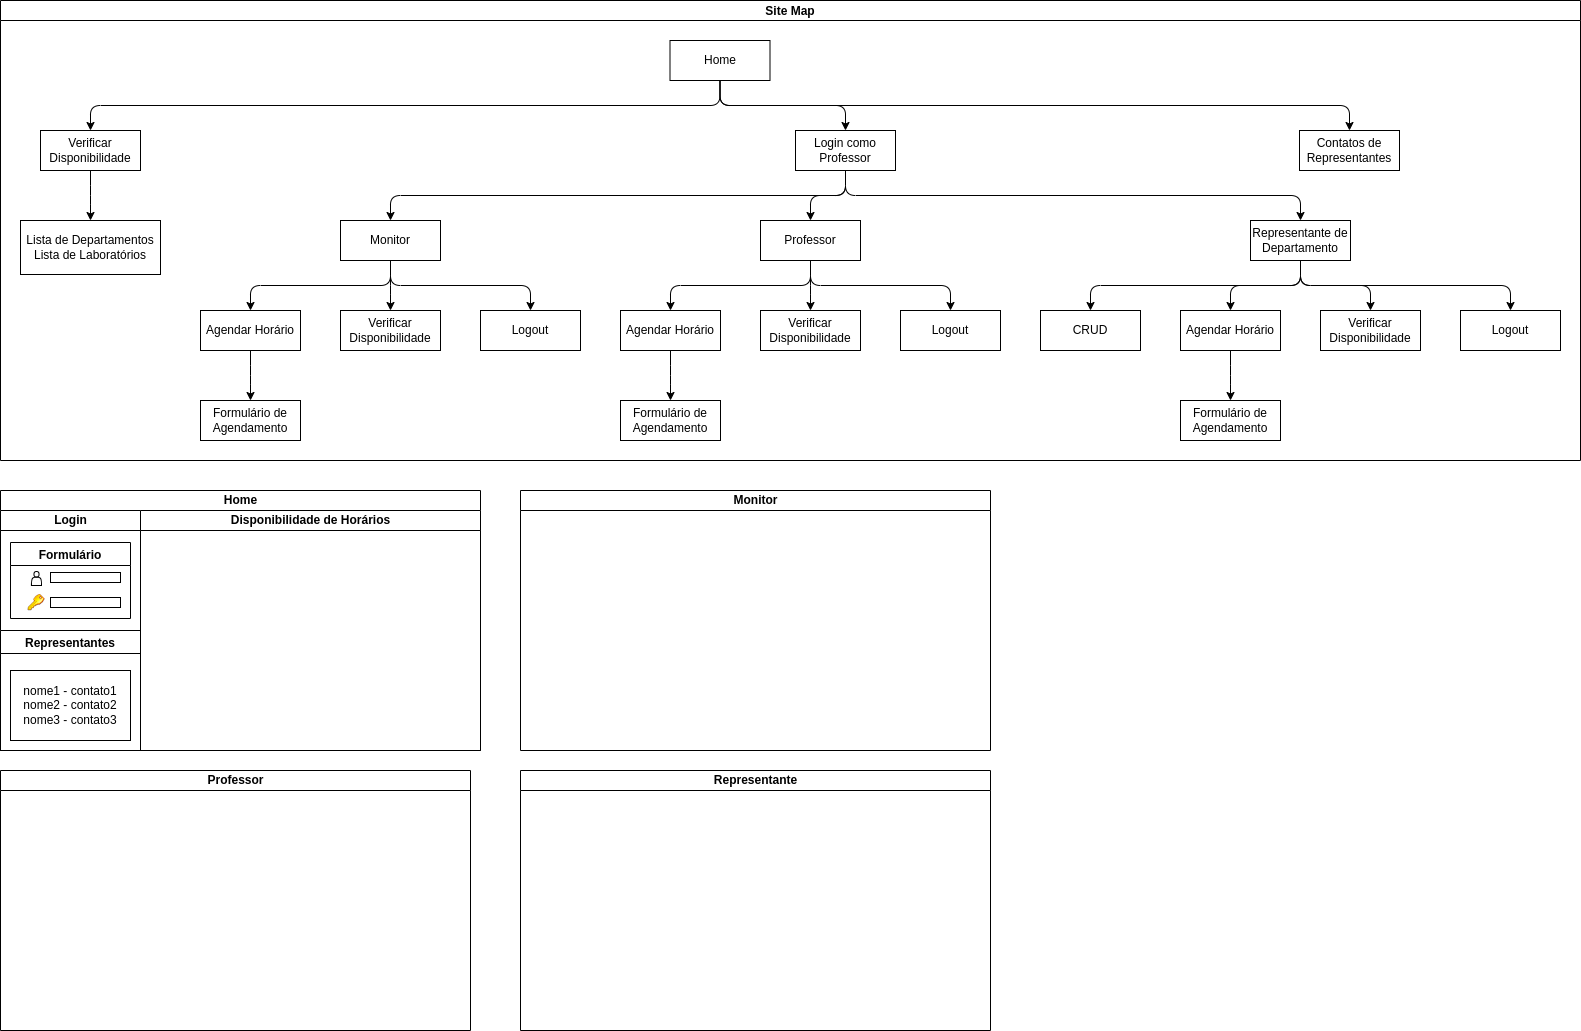

The diagram above was exported from draw.io. Its source (the exported page's mxGraphModel, read from the mxfile embedded in the PNG):
<mxGraphModel dx="820" dy="664" grid="1" gridSize="10" guides="1" tooltips="1" connect="1" arrows="1" fold="1" page="1" pageScale="1" pageWidth="826" pageHeight="1169" math="0" shadow="0">
  <root>
    <mxCell id="0" />
    <mxCell id="1" parent="0" />
    <mxCell id="USEnChgPxrIuFH3pkJC6-1" value="Site Map" style="swimlane;startSize=20;horizontal=1;childLayout=treeLayout;horizontalTree=0;resizable=0;containerType=tree;fontSize=12;" vertex="1" parent="1">
      <mxGeometry x="50" y="30" width="1580" height="460" as="geometry" />
    </mxCell>
    <mxCell id="USEnChgPxrIuFH3pkJC6-2" value="Home" style="whiteSpace=wrap;html=1;" vertex="1" parent="USEnChgPxrIuFH3pkJC6-1">
      <mxGeometry x="669.5" y="40" width="100" height="40" as="geometry" />
    </mxCell>
    <mxCell id="USEnChgPxrIuFH3pkJC6-3" value="Verificar Disponibilidade" style="whiteSpace=wrap;html=1;" vertex="1" parent="USEnChgPxrIuFH3pkJC6-1">
      <mxGeometry x="40" y="130" width="100" height="40" as="geometry" />
    </mxCell>
    <mxCell id="USEnChgPxrIuFH3pkJC6-4" value="" style="edgeStyle=elbowEdgeStyle;elbow=vertical;html=1;rounded=1;curved=0;sourcePerimeterSpacing=0;targetPerimeterSpacing=0;startSize=6;endSize=6;" edge="1" parent="USEnChgPxrIuFH3pkJC6-1" source="USEnChgPxrIuFH3pkJC6-2" target="USEnChgPxrIuFH3pkJC6-3">
      <mxGeometry relative="1" as="geometry" />
    </mxCell>
    <mxCell id="USEnChgPxrIuFH3pkJC6-25" value="" style="edgeStyle=elbowEdgeStyle;elbow=vertical;html=1;rounded=1;curved=0;sourcePerimeterSpacing=0;targetPerimeterSpacing=0;startSize=6;endSize=6;" edge="1" target="USEnChgPxrIuFH3pkJC6-26" source="USEnChgPxrIuFH3pkJC6-3" parent="USEnChgPxrIuFH3pkJC6-1">
      <mxGeometry relative="1" as="geometry">
        <mxPoint x="-3355" y="110" as="sourcePoint" />
      </mxGeometry>
    </mxCell>
    <mxCell id="USEnChgPxrIuFH3pkJC6-26" value="Lista de Departamentos&lt;br&gt;Lista de Laboratórios" style="whiteSpace=wrap;html=1;" vertex="1" parent="USEnChgPxrIuFH3pkJC6-1">
      <mxGeometry x="20" y="220" width="140" height="54" as="geometry" />
    </mxCell>
    <mxCell id="USEnChgPxrIuFH3pkJC6-31" value="" style="edgeStyle=elbowEdgeStyle;elbow=vertical;html=1;rounded=1;curved=0;sourcePerimeterSpacing=0;targetPerimeterSpacing=0;startSize=6;endSize=6;" edge="1" target="USEnChgPxrIuFH3pkJC6-32" source="USEnChgPxrIuFH3pkJC6-2" parent="USEnChgPxrIuFH3pkJC6-1">
      <mxGeometry relative="1" as="geometry">
        <mxPoint x="-3338" y="110" as="sourcePoint" />
      </mxGeometry>
    </mxCell>
    <mxCell id="USEnChgPxrIuFH3pkJC6-32" value="Login como Professor" style="whiteSpace=wrap;html=1;" vertex="1" parent="USEnChgPxrIuFH3pkJC6-1">
      <mxGeometry x="795" y="130" width="100" height="40" as="geometry" />
    </mxCell>
    <mxCell id="USEnChgPxrIuFH3pkJC6-37" value="" style="edgeStyle=elbowEdgeStyle;elbow=vertical;html=1;rounded=1;curved=0;sourcePerimeterSpacing=0;targetPerimeterSpacing=0;startSize=6;endSize=6;" edge="1" target="USEnChgPxrIuFH3pkJC6-38" source="USEnChgPxrIuFH3pkJC6-32" parent="USEnChgPxrIuFH3pkJC6-1">
      <mxGeometry relative="1" as="geometry">
        <mxPoint x="-2802" y="110" as="sourcePoint" />
      </mxGeometry>
    </mxCell>
    <mxCell id="USEnChgPxrIuFH3pkJC6-38" value="Monitor" style="whiteSpace=wrap;html=1;" vertex="1" parent="USEnChgPxrIuFH3pkJC6-1">
      <mxGeometry x="340" y="220" width="100" height="40" as="geometry" />
    </mxCell>
    <mxCell id="USEnChgPxrIuFH3pkJC6-41" value="" style="edgeStyle=elbowEdgeStyle;elbow=vertical;html=1;rounded=1;curved=0;sourcePerimeterSpacing=0;targetPerimeterSpacing=0;startSize=6;endSize=6;" edge="1" target="USEnChgPxrIuFH3pkJC6-42" source="USEnChgPxrIuFH3pkJC6-32" parent="USEnChgPxrIuFH3pkJC6-1">
      <mxGeometry relative="1" as="geometry">
        <mxPoint x="-2724" y="200" as="sourcePoint" />
      </mxGeometry>
    </mxCell>
    <mxCell id="USEnChgPxrIuFH3pkJC6-42" value="Professor" style="whiteSpace=wrap;html=1;" vertex="1" parent="USEnChgPxrIuFH3pkJC6-1">
      <mxGeometry x="760" y="220" width="100" height="40" as="geometry" />
    </mxCell>
    <mxCell id="USEnChgPxrIuFH3pkJC6-43" value="" style="edgeStyle=elbowEdgeStyle;elbow=vertical;html=1;rounded=1;curved=0;sourcePerimeterSpacing=0;targetPerimeterSpacing=0;startSize=6;endSize=6;" edge="1" target="USEnChgPxrIuFH3pkJC6-44" source="USEnChgPxrIuFH3pkJC6-32" parent="USEnChgPxrIuFH3pkJC6-1">
      <mxGeometry relative="1" as="geometry">
        <mxPoint x="-2412" y="200" as="sourcePoint" />
      </mxGeometry>
    </mxCell>
    <mxCell id="USEnChgPxrIuFH3pkJC6-44" value="Representante de Departamento" style="whiteSpace=wrap;html=1;" vertex="1" parent="USEnChgPxrIuFH3pkJC6-1">
      <mxGeometry x="1250" y="220" width="100" height="40" as="geometry" />
    </mxCell>
    <mxCell id="USEnChgPxrIuFH3pkJC6-45" value="" style="edgeStyle=elbowEdgeStyle;elbow=vertical;html=1;rounded=1;curved=0;sourcePerimeterSpacing=0;targetPerimeterSpacing=0;startSize=6;endSize=6;" edge="1" target="USEnChgPxrIuFH3pkJC6-46" source="USEnChgPxrIuFH3pkJC6-38" parent="USEnChgPxrIuFH3pkJC6-1">
      <mxGeometry relative="1" as="geometry">
        <mxPoint x="-1888" y="200" as="sourcePoint" />
      </mxGeometry>
    </mxCell>
    <mxCell id="USEnChgPxrIuFH3pkJC6-46" value="Agendar Horário" style="whiteSpace=wrap;html=1;" vertex="1" parent="USEnChgPxrIuFH3pkJC6-1">
      <mxGeometry x="200" y="310" width="100" height="40" as="geometry" />
    </mxCell>
    <mxCell id="USEnChgPxrIuFH3pkJC6-47" value="" style="edgeStyle=elbowEdgeStyle;elbow=vertical;html=1;rounded=1;curved=0;sourcePerimeterSpacing=0;targetPerimeterSpacing=0;startSize=6;endSize=6;" edge="1" target="USEnChgPxrIuFH3pkJC6-48" source="USEnChgPxrIuFH3pkJC6-46" parent="USEnChgPxrIuFH3pkJC6-1">
      <mxGeometry relative="1" as="geometry">
        <mxPoint x="-2028" y="290" as="sourcePoint" />
      </mxGeometry>
    </mxCell>
    <mxCell id="USEnChgPxrIuFH3pkJC6-48" value="Formulário de Agendamento" style="whiteSpace=wrap;html=1;" vertex="1" parent="USEnChgPxrIuFH3pkJC6-1">
      <mxGeometry x="200" y="400" width="100" height="40" as="geometry" />
    </mxCell>
    <mxCell id="USEnChgPxrIuFH3pkJC6-49" value="" style="edgeStyle=elbowEdgeStyle;elbow=vertical;html=1;rounded=1;curved=0;sourcePerimeterSpacing=0;targetPerimeterSpacing=0;startSize=6;endSize=6;" edge="1" target="USEnChgPxrIuFH3pkJC6-50" source="USEnChgPxrIuFH3pkJC6-42" parent="USEnChgPxrIuFH3pkJC6-1">
      <mxGeometry relative="1" as="geometry">
        <mxPoint x="-1958" y="200" as="sourcePoint" />
      </mxGeometry>
    </mxCell>
    <mxCell id="USEnChgPxrIuFH3pkJC6-50" value="Agendar Horário" style="whiteSpace=wrap;html=1;" vertex="1" parent="USEnChgPxrIuFH3pkJC6-1">
      <mxGeometry x="620" y="310" width="100" height="40" as="geometry" />
    </mxCell>
    <mxCell id="USEnChgPxrIuFH3pkJC6-51" value="" style="edgeStyle=elbowEdgeStyle;elbow=vertical;html=1;rounded=1;curved=0;sourcePerimeterSpacing=0;targetPerimeterSpacing=0;startSize=6;endSize=6;" edge="1" target="USEnChgPxrIuFH3pkJC6-52" source="USEnChgPxrIuFH3pkJC6-50" parent="USEnChgPxrIuFH3pkJC6-1">
      <mxGeometry relative="1" as="geometry">
        <mxPoint x="-1958" y="290" as="sourcePoint" />
      </mxGeometry>
    </mxCell>
    <mxCell id="USEnChgPxrIuFH3pkJC6-52" value="Formulário de Agendamento" style="whiteSpace=wrap;html=1;" vertex="1" parent="USEnChgPxrIuFH3pkJC6-1">
      <mxGeometry x="620" y="400" width="100" height="40" as="geometry" />
    </mxCell>
    <mxCell id="USEnChgPxrIuFH3pkJC6-53" value="" style="edgeStyle=elbowEdgeStyle;elbow=vertical;html=1;rounded=1;curved=0;sourcePerimeterSpacing=0;targetPerimeterSpacing=0;startSize=6;endSize=6;" edge="1" target="USEnChgPxrIuFH3pkJC6-54" source="USEnChgPxrIuFH3pkJC6-44" parent="USEnChgPxrIuFH3pkJC6-1">
      <mxGeometry relative="1" as="geometry">
        <mxPoint x="-1958" y="200" as="sourcePoint" />
      </mxGeometry>
    </mxCell>
    <mxCell id="USEnChgPxrIuFH3pkJC6-54" value="CRUD" style="whiteSpace=wrap;html=1;" vertex="1" parent="USEnChgPxrIuFH3pkJC6-1">
      <mxGeometry x="1040" y="310" width="100" height="40" as="geometry" />
    </mxCell>
    <mxCell id="USEnChgPxrIuFH3pkJC6-55" value="" style="edgeStyle=elbowEdgeStyle;elbow=vertical;html=1;rounded=1;curved=0;sourcePerimeterSpacing=0;targetPerimeterSpacing=0;startSize=6;endSize=6;" edge="1" target="USEnChgPxrIuFH3pkJC6-56" source="USEnChgPxrIuFH3pkJC6-44" parent="USEnChgPxrIuFH3pkJC6-1">
      <mxGeometry relative="1" as="geometry">
        <mxPoint x="-1818" y="290" as="sourcePoint" />
      </mxGeometry>
    </mxCell>
    <mxCell id="USEnChgPxrIuFH3pkJC6-56" value="Agendar Horário" style="whiteSpace=wrap;html=1;" vertex="1" parent="USEnChgPxrIuFH3pkJC6-1">
      <mxGeometry x="1180" y="310" width="100" height="40" as="geometry" />
    </mxCell>
    <mxCell id="USEnChgPxrIuFH3pkJC6-59" value="" style="edgeStyle=elbowEdgeStyle;elbow=vertical;html=1;rounded=1;curved=0;sourcePerimeterSpacing=0;targetPerimeterSpacing=0;startSize=6;endSize=6;" edge="1" target="USEnChgPxrIuFH3pkJC6-60" source="USEnChgPxrIuFH3pkJC6-56" parent="USEnChgPxrIuFH3pkJC6-1">
      <mxGeometry relative="1" as="geometry">
        <mxPoint x="-1710.5" y="290" as="sourcePoint" />
      </mxGeometry>
    </mxCell>
    <mxCell id="USEnChgPxrIuFH3pkJC6-60" value="Formulário de Agendamento" style="whiteSpace=wrap;html=1;" vertex="1" parent="USEnChgPxrIuFH3pkJC6-1">
      <mxGeometry x="1180" y="400" width="100" height="40" as="geometry" />
    </mxCell>
    <mxCell id="USEnChgPxrIuFH3pkJC6-61" value="" style="edgeStyle=elbowEdgeStyle;elbow=vertical;html=1;rounded=1;curved=0;sourcePerimeterSpacing=0;targetPerimeterSpacing=0;startSize=6;endSize=6;" edge="1" target="USEnChgPxrIuFH3pkJC6-62" source="USEnChgPxrIuFH3pkJC6-38" parent="USEnChgPxrIuFH3pkJC6-1">
      <mxGeometry relative="1" as="geometry">
        <mxPoint x="-2060.5" y="290" as="sourcePoint" />
      </mxGeometry>
    </mxCell>
    <mxCell id="USEnChgPxrIuFH3pkJC6-62" value="Verificar Disponibilidade" style="whiteSpace=wrap;html=1;" vertex="1" parent="USEnChgPxrIuFH3pkJC6-1">
      <mxGeometry x="340" y="310" width="100" height="40" as="geometry" />
    </mxCell>
    <mxCell id="USEnChgPxrIuFH3pkJC6-63" value="" style="edgeStyle=elbowEdgeStyle;elbow=vertical;html=1;rounded=1;curved=0;sourcePerimeterSpacing=0;targetPerimeterSpacing=0;startSize=6;endSize=6;" edge="1" target="USEnChgPxrIuFH3pkJC6-64" source="USEnChgPxrIuFH3pkJC6-42" parent="USEnChgPxrIuFH3pkJC6-1">
      <mxGeometry relative="1" as="geometry">
        <mxPoint x="-1593" y="290" as="sourcePoint" />
      </mxGeometry>
    </mxCell>
    <mxCell id="USEnChgPxrIuFH3pkJC6-64" value="Verificar Disponibilidade" style="whiteSpace=wrap;html=1;" vertex="1" parent="USEnChgPxrIuFH3pkJC6-1">
      <mxGeometry x="760" y="310" width="100" height="40" as="geometry" />
    </mxCell>
    <mxCell id="USEnChgPxrIuFH3pkJC6-65" value="" style="edgeStyle=elbowEdgeStyle;elbow=vertical;html=1;rounded=1;curved=0;sourcePerimeterSpacing=0;targetPerimeterSpacing=0;startSize=6;endSize=6;" edge="1" target="USEnChgPxrIuFH3pkJC6-66" source="USEnChgPxrIuFH3pkJC6-44" parent="USEnChgPxrIuFH3pkJC6-1">
      <mxGeometry relative="1" as="geometry">
        <mxPoint x="-1003" y="290" as="sourcePoint" />
      </mxGeometry>
    </mxCell>
    <mxCell id="USEnChgPxrIuFH3pkJC6-66" value="Verificar Disponibilidade" style="whiteSpace=wrap;html=1;" vertex="1" parent="USEnChgPxrIuFH3pkJC6-1">
      <mxGeometry x="1320" y="310" width="100" height="40" as="geometry" />
    </mxCell>
    <mxCell id="USEnChgPxrIuFH3pkJC6-69" value="" style="edgeStyle=elbowEdgeStyle;elbow=vertical;html=1;rounded=1;curved=0;sourcePerimeterSpacing=0;targetPerimeterSpacing=0;startSize=6;endSize=6;" edge="1" target="USEnChgPxrIuFH3pkJC6-70" source="USEnChgPxrIuFH3pkJC6-2" parent="USEnChgPxrIuFH3pkJC6-1">
      <mxGeometry relative="1" as="geometry">
        <mxPoint x="-1537.5" y="110" as="sourcePoint" />
      </mxGeometry>
    </mxCell>
    <mxCell id="USEnChgPxrIuFH3pkJC6-70" value="Contatos de Representantes" style="whiteSpace=wrap;html=1;" vertex="1" parent="USEnChgPxrIuFH3pkJC6-1">
      <mxGeometry x="1299" y="130" width="100" height="40" as="geometry" />
    </mxCell>
    <mxCell id="USEnChgPxrIuFH3pkJC6-180" value="" style="edgeStyle=elbowEdgeStyle;elbow=vertical;html=1;rounded=1;curved=0;sourcePerimeterSpacing=0;targetPerimeterSpacing=0;startSize=6;endSize=6;" edge="1" target="USEnChgPxrIuFH3pkJC6-181" source="USEnChgPxrIuFH3pkJC6-42" parent="USEnChgPxrIuFH3pkJC6-1">
      <mxGeometry relative="1" as="geometry">
        <mxPoint x="-1008" y="290" as="sourcePoint" />
      </mxGeometry>
    </mxCell>
    <mxCell id="USEnChgPxrIuFH3pkJC6-181" value="Logout" style="whiteSpace=wrap;html=1;" vertex="1" parent="USEnChgPxrIuFH3pkJC6-1">
      <mxGeometry x="900" y="310" width="100" height="40" as="geometry" />
    </mxCell>
    <mxCell id="USEnChgPxrIuFH3pkJC6-182" value="" style="edgeStyle=elbowEdgeStyle;elbow=vertical;html=1;rounded=1;curved=0;sourcePerimeterSpacing=0;targetPerimeterSpacing=0;startSize=6;endSize=6;" edge="1" target="USEnChgPxrIuFH3pkJC6-183" source="USEnChgPxrIuFH3pkJC6-38" parent="USEnChgPxrIuFH3pkJC6-1">
      <mxGeometry relative="1" as="geometry">
        <mxPoint x="-799.5" y="290" as="sourcePoint" />
      </mxGeometry>
    </mxCell>
    <mxCell id="USEnChgPxrIuFH3pkJC6-183" value="Logout" style="whiteSpace=wrap;html=1;" vertex="1" parent="USEnChgPxrIuFH3pkJC6-1">
      <mxGeometry x="480" y="310" width="100" height="40" as="geometry" />
    </mxCell>
    <mxCell id="USEnChgPxrIuFH3pkJC6-184" value="" style="edgeStyle=elbowEdgeStyle;elbow=vertical;html=1;rounded=1;curved=0;sourcePerimeterSpacing=0;targetPerimeterSpacing=0;startSize=6;endSize=6;" edge="1" target="USEnChgPxrIuFH3pkJC6-185" source="USEnChgPxrIuFH3pkJC6-44" parent="USEnChgPxrIuFH3pkJC6-1">
      <mxGeometry relative="1" as="geometry">
        <mxPoint x="662" y="290" as="sourcePoint" />
      </mxGeometry>
    </mxCell>
    <mxCell id="USEnChgPxrIuFH3pkJC6-185" value="Logout" style="whiteSpace=wrap;html=1;" vertex="1" parent="USEnChgPxrIuFH3pkJC6-1">
      <mxGeometry x="1460" y="310" width="100" height="40" as="geometry" />
    </mxCell>
    <mxCell id="USEnChgPxrIuFH3pkJC6-104" value="Home" style="swimlane;childLayout=stackLayout;resizeParent=1;resizeParentMax=0;startSize=20;html=1;" vertex="1" parent="1">
      <mxGeometry x="50" y="520" width="480" height="260" as="geometry" />
    </mxCell>
    <mxCell id="USEnChgPxrIuFH3pkJC6-105" value="Login" style="swimlane;startSize=20;html=1;" vertex="1" parent="USEnChgPxrIuFH3pkJC6-104">
      <mxGeometry y="20" width="140" height="240" as="geometry" />
    </mxCell>
    <mxCell id="USEnChgPxrIuFH3pkJC6-115" value="Formulário" style="swimlane;" vertex="1" parent="USEnChgPxrIuFH3pkJC6-105">
      <mxGeometry x="10" y="32" width="120" height="76" as="geometry" />
    </mxCell>
    <mxCell id="USEnChgPxrIuFH3pkJC6-120" value="" style="shape=actor;whiteSpace=wrap;html=1;" vertex="1" parent="USEnChgPxrIuFH3pkJC6-115">
      <mxGeometry x="21" y="29" width="10" height="14" as="geometry" />
    </mxCell>
    <mxCell id="USEnChgPxrIuFH3pkJC6-122" value="" style="shape=image;html=1;verticalAlign=top;verticalLabelPosition=bottom;labelBackgroundColor=#ffffff;imageAspect=0;aspect=fixed;image=https://cdn1.iconfinder.com/data/icons/nuvola2/128x128/apps/password.png" vertex="1" parent="USEnChgPxrIuFH3pkJC6-115">
      <mxGeometry x="16" y="50" width="20" height="20" as="geometry" />
    </mxCell>
    <mxCell id="USEnChgPxrIuFH3pkJC6-123" value="" style="rounded=0;whiteSpace=wrap;html=1;" vertex="1" parent="USEnChgPxrIuFH3pkJC6-115">
      <mxGeometry x="40" y="30" width="70" height="10" as="geometry" />
    </mxCell>
    <mxCell id="USEnChgPxrIuFH3pkJC6-124" value="" style="rounded=0;whiteSpace=wrap;html=1;" vertex="1" parent="USEnChgPxrIuFH3pkJC6-115">
      <mxGeometry x="40" y="55" width="70" height="10" as="geometry" />
    </mxCell>
    <mxCell id="USEnChgPxrIuFH3pkJC6-119" value="Representantes" style="swimlane;" vertex="1" parent="USEnChgPxrIuFH3pkJC6-105">
      <mxGeometry y="120" width="140" height="120" as="geometry" />
    </mxCell>
    <mxCell id="USEnChgPxrIuFH3pkJC6-125" value="nome1 - contato1&lt;br&gt;nome2 - contato2&lt;br&gt;nome3 - contato3" style="rounded=0;whiteSpace=wrap;html=1;" vertex="1" parent="USEnChgPxrIuFH3pkJC6-119">
      <mxGeometry x="10" y="40" width="120" height="70" as="geometry" />
    </mxCell>
    <mxCell id="USEnChgPxrIuFH3pkJC6-107" value="Disponibilidade de Horários" style="swimlane;startSize=20;html=1;" vertex="1" parent="USEnChgPxrIuFH3pkJC6-104">
      <mxGeometry x="140" y="20" width="340" height="240" as="geometry" />
    </mxCell>
    <mxCell id="USEnChgPxrIuFH3pkJC6-168" value="Monitor" style="swimlane;childLayout=stackLayout;resizeParent=1;resizeParentMax=0;startSize=20;html=1;" vertex="1" parent="1">
      <mxGeometry x="570" y="520" width="470" height="260" as="geometry" />
    </mxCell>
    <mxCell id="USEnChgPxrIuFH3pkJC6-178" value="Professor" style="swimlane;childLayout=stackLayout;resizeParent=1;resizeParentMax=0;startSize=20;html=1;" vertex="1" parent="1">
      <mxGeometry x="50" y="800" width="470" height="260" as="geometry" />
    </mxCell>
    <mxCell id="USEnChgPxrIuFH3pkJC6-179" value="Representante" style="swimlane;childLayout=stackLayout;resizeParent=1;resizeParentMax=0;startSize=20;html=1;" vertex="1" parent="1">
      <mxGeometry x="570" y="800" width="470" height="260" as="geometry" />
    </mxCell>
  </root>
</mxGraphModel>